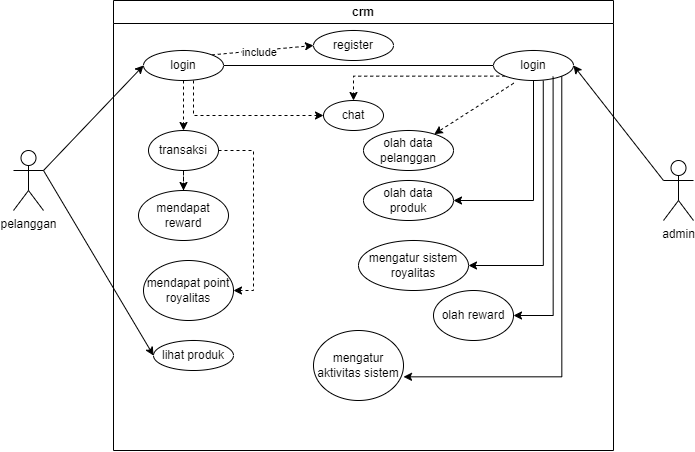

The diagram above was exported from draw.io. Its source (the exported page's mxGraphModel, read from the mxfile embedded in the PNG):
<mxGraphModel dx="1187" dy="697" grid="1" gridSize="10" guides="1" tooltips="1" connect="1" arrows="1" fold="1" page="1" pageScale="1" pageWidth="827" pageHeight="1169" math="0" shadow="0">
  <root>
    <mxCell id="0" />
    <mxCell id="1" parent="0" />
    <mxCell id="3nZZT7rWL6JriLmdPS__-11" style="rounded=0;orthogonalLoop=1;jettySize=auto;html=1;exitX=1;exitY=0.3333333333333333;exitDx=0;exitDy=0;exitPerimeter=0;entryX=0;entryY=0.5;entryDx=0;entryDy=0;" edge="1" parent="1" source="3nZZT7rWL6JriLmdPS__-1" target="3nZZT7rWL6JriLmdPS__-9">
      <mxGeometry relative="1" as="geometry" />
    </mxCell>
    <mxCell id="3nZZT7rWL6JriLmdPS__-13" style="rounded=0;orthogonalLoop=1;jettySize=auto;html=1;exitX=1;exitY=0.3333333333333333;exitDx=0;exitDy=0;exitPerimeter=0;entryX=0;entryY=0.5;entryDx=0;entryDy=0;" edge="1" parent="1" source="3nZZT7rWL6JriLmdPS__-1" target="3nZZT7rWL6JriLmdPS__-8">
      <mxGeometry relative="1" as="geometry" />
    </mxCell>
    <mxCell id="3nZZT7rWL6JriLmdPS__-1" value="pelanggan" style="shape=umlActor;verticalLabelPosition=bottom;verticalAlign=top;html=1;outlineConnect=0;" vertex="1" parent="1">
      <mxGeometry x="90" y="200" width="30" height="60" as="geometry" />
    </mxCell>
    <mxCell id="3nZZT7rWL6JriLmdPS__-4" value="crm" style="swimlane;whiteSpace=wrap;html=1;" vertex="1" parent="1">
      <mxGeometry x="190" y="50" width="500" height="450" as="geometry" />
    </mxCell>
    <mxCell id="3nZZT7rWL6JriLmdPS__-8" value="lihat produk" style="ellipse;whiteSpace=wrap;html=1;" vertex="1" parent="3nZZT7rWL6JriLmdPS__-4">
      <mxGeometry x="40" y="340" width="80" height="30" as="geometry" />
    </mxCell>
    <mxCell id="3nZZT7rWL6JriLmdPS__-14" style="edgeStyle=orthogonalEdgeStyle;rounded=0;orthogonalLoop=1;jettySize=auto;html=1;exitX=1;exitY=0.5;exitDx=0;exitDy=0;entryX=0;entryY=0.5;entryDx=0;entryDy=0;endArrow=none;endFill=0;" edge="1" parent="3nZZT7rWL6JriLmdPS__-4" source="3nZZT7rWL6JriLmdPS__-9" target="3nZZT7rWL6JriLmdPS__-10">
      <mxGeometry relative="1" as="geometry" />
    </mxCell>
    <mxCell id="3nZZT7rWL6JriLmdPS__-17" style="edgeStyle=orthogonalEdgeStyle;rounded=0;orthogonalLoop=1;jettySize=auto;html=1;exitX=0.5;exitY=1;exitDx=0;exitDy=0;entryX=0.5;entryY=0;entryDx=0;entryDy=0;dashed=1;" edge="1" parent="3nZZT7rWL6JriLmdPS__-4" source="3nZZT7rWL6JriLmdPS__-9" target="3nZZT7rWL6JriLmdPS__-16">
      <mxGeometry relative="1" as="geometry" />
    </mxCell>
    <mxCell id="3nZZT7rWL6JriLmdPS__-25" style="rounded=0;orthogonalLoop=1;jettySize=auto;html=1;exitX=1;exitY=0;exitDx=0;exitDy=0;entryX=0;entryY=0.5;entryDx=0;entryDy=0;dashed=1;" edge="1" parent="3nZZT7rWL6JriLmdPS__-4" source="3nZZT7rWL6JriLmdPS__-9" target="3nZZT7rWL6JriLmdPS__-24">
      <mxGeometry relative="1" as="geometry" />
    </mxCell>
    <mxCell id="3nZZT7rWL6JriLmdPS__-26" value="include" style="edgeLabel;html=1;align=center;verticalAlign=middle;resizable=0;points=[];" vertex="1" connectable="0" parent="3nZZT7rWL6JriLmdPS__-25">
      <mxGeometry x="-0.0927" y="-1" relative="1" as="geometry">
        <mxPoint as="offset" />
      </mxGeometry>
    </mxCell>
    <mxCell id="3nZZT7rWL6JriLmdPS__-9" value="login" style="ellipse;whiteSpace=wrap;html=1;" vertex="1" parent="3nZZT7rWL6JriLmdPS__-4">
      <mxGeometry x="30" y="50" width="80" height="30" as="geometry" />
    </mxCell>
    <mxCell id="3nZZT7rWL6JriLmdPS__-27" style="rounded=0;orthogonalLoop=1;jettySize=auto;html=1;exitX=0.253;exitY=1.09;exitDx=0;exitDy=0;exitPerimeter=0;dashed=1;" edge="1" parent="3nZZT7rWL6JriLmdPS__-4" source="3nZZT7rWL6JriLmdPS__-10" target="3nZZT7rWL6JriLmdPS__-23">
      <mxGeometry relative="1" as="geometry" />
    </mxCell>
    <mxCell id="3nZZT7rWL6JriLmdPS__-32" style="edgeStyle=orthogonalEdgeStyle;rounded=0;orthogonalLoop=1;jettySize=auto;html=1;exitX=0;exitY=1;exitDx=0;exitDy=0;entryX=0.5;entryY=0;entryDx=0;entryDy=0;dashed=1;" edge="1" parent="3nZZT7rWL6JriLmdPS__-4" source="3nZZT7rWL6JriLmdPS__-10" target="3nZZT7rWL6JriLmdPS__-30">
      <mxGeometry relative="1" as="geometry" />
    </mxCell>
    <mxCell id="3nZZT7rWL6JriLmdPS__-35" style="rounded=0;orthogonalLoop=1;jettySize=auto;html=1;exitX=0.5;exitY=1;exitDx=0;exitDy=0;entryX=1;entryY=0.5;entryDx=0;entryDy=0;edgeStyle=orthogonalEdgeStyle;" edge="1" parent="3nZZT7rWL6JriLmdPS__-4" source="3nZZT7rWL6JriLmdPS__-10" target="3nZZT7rWL6JriLmdPS__-28">
      <mxGeometry relative="1" as="geometry" />
    </mxCell>
    <mxCell id="3nZZT7rWL6JriLmdPS__-10" value="login" style="ellipse;whiteSpace=wrap;html=1;" vertex="1" parent="3nZZT7rWL6JriLmdPS__-4">
      <mxGeometry x="380" y="50" width="80" height="30" as="geometry" />
    </mxCell>
    <mxCell id="3nZZT7rWL6JriLmdPS__-20" style="edgeStyle=orthogonalEdgeStyle;rounded=0;orthogonalLoop=1;jettySize=auto;html=1;exitX=0.5;exitY=1;exitDx=0;exitDy=0;dashed=1;" edge="1" parent="3nZZT7rWL6JriLmdPS__-4" source="3nZZT7rWL6JriLmdPS__-16" target="3nZZT7rWL6JriLmdPS__-18">
      <mxGeometry relative="1" as="geometry" />
    </mxCell>
    <mxCell id="3nZZT7rWL6JriLmdPS__-22" style="edgeStyle=orthogonalEdgeStyle;rounded=0;orthogonalLoop=1;jettySize=auto;html=1;exitX=1;exitY=0.5;exitDx=0;exitDy=0;entryX=1;entryY=0.5;entryDx=0;entryDy=0;dashed=1;" edge="1" parent="3nZZT7rWL6JriLmdPS__-4" source="3nZZT7rWL6JriLmdPS__-16" target="3nZZT7rWL6JriLmdPS__-19">
      <mxGeometry relative="1" as="geometry" />
    </mxCell>
    <mxCell id="3nZZT7rWL6JriLmdPS__-16" value="transaksi" style="ellipse;whiteSpace=wrap;html=1;" vertex="1" parent="3nZZT7rWL6JriLmdPS__-4">
      <mxGeometry x="35" y="130" width="70" height="40" as="geometry" />
    </mxCell>
    <mxCell id="3nZZT7rWL6JriLmdPS__-19" value="mendapat point royalitas" style="ellipse;whiteSpace=wrap;html=1;" vertex="1" parent="3nZZT7rWL6JriLmdPS__-4">
      <mxGeometry x="30" y="260" width="90" height="60" as="geometry" />
    </mxCell>
    <mxCell id="3nZZT7rWL6JriLmdPS__-18" value="mendapat reward" style="ellipse;whiteSpace=wrap;html=1;" vertex="1" parent="3nZZT7rWL6JriLmdPS__-4">
      <mxGeometry x="25" y="190" width="90" height="50" as="geometry" />
    </mxCell>
    <mxCell id="3nZZT7rWL6JriLmdPS__-23" value="olah data pelanggan" style="ellipse;whiteSpace=wrap;html=1;" vertex="1" parent="3nZZT7rWL6JriLmdPS__-4">
      <mxGeometry x="250" y="130" width="90" height="40" as="geometry" />
    </mxCell>
    <mxCell id="3nZZT7rWL6JriLmdPS__-24" value="register" style="ellipse;whiteSpace=wrap;html=1;" vertex="1" parent="3nZZT7rWL6JriLmdPS__-4">
      <mxGeometry x="200" y="30" width="80" height="30" as="geometry" />
    </mxCell>
    <mxCell id="3nZZT7rWL6JriLmdPS__-28" value="olah data produk" style="ellipse;whiteSpace=wrap;html=1;" vertex="1" parent="3nZZT7rWL6JriLmdPS__-4">
      <mxGeometry x="250" y="180" width="90" height="40" as="geometry" />
    </mxCell>
    <mxCell id="3nZZT7rWL6JriLmdPS__-29" value="mengatur sistem royalitas" style="ellipse;whiteSpace=wrap;html=1;" vertex="1" parent="3nZZT7rWL6JriLmdPS__-4">
      <mxGeometry x="245" y="240" width="110" height="50" as="geometry" />
    </mxCell>
    <mxCell id="3nZZT7rWL6JriLmdPS__-30" value="chat" style="ellipse;whiteSpace=wrap;html=1;" vertex="1" parent="3nZZT7rWL6JriLmdPS__-4">
      <mxGeometry x="210" y="100" width="60" height="30" as="geometry" />
    </mxCell>
    <mxCell id="3nZZT7rWL6JriLmdPS__-31" style="edgeStyle=orthogonalEdgeStyle;rounded=0;orthogonalLoop=1;jettySize=auto;html=1;exitX=0.625;exitY=1;exitDx=0;exitDy=0;entryX=0;entryY=0.5;entryDx=0;entryDy=0;dashed=1;exitPerimeter=0;" edge="1" parent="3nZZT7rWL6JriLmdPS__-4" source="3nZZT7rWL6JriLmdPS__-9" target="3nZZT7rWL6JriLmdPS__-30">
      <mxGeometry relative="1" as="geometry">
        <mxPoint x="80" y="90" as="sourcePoint" />
        <mxPoint x="80" y="140" as="targetPoint" />
      </mxGeometry>
    </mxCell>
    <mxCell id="3nZZT7rWL6JriLmdPS__-33" value="mengatur aktivitas sistem" style="ellipse;whiteSpace=wrap;html=1;" vertex="1" parent="3nZZT7rWL6JriLmdPS__-4">
      <mxGeometry x="200" y="330" width="90" height="70" as="geometry" />
    </mxCell>
    <mxCell id="3nZZT7rWL6JriLmdPS__-34" value="olah reward" style="ellipse;whiteSpace=wrap;html=1;" vertex="1" parent="3nZZT7rWL6JriLmdPS__-4">
      <mxGeometry x="320" y="290" width="80" height="50" as="geometry" />
    </mxCell>
    <mxCell id="3nZZT7rWL6JriLmdPS__-36" style="edgeStyle=orthogonalEdgeStyle;rounded=0;orthogonalLoop=1;jettySize=auto;html=1;exitX=0.622;exitY=1.003;exitDx=0;exitDy=0;entryX=1;entryY=0.5;entryDx=0;entryDy=0;exitPerimeter=0;" edge="1" parent="3nZZT7rWL6JriLmdPS__-4" source="3nZZT7rWL6JriLmdPS__-10" target="3nZZT7rWL6JriLmdPS__-29">
      <mxGeometry relative="1" as="geometry">
        <mxPoint x="459" y="86" as="sourcePoint" />
        <mxPoint x="415" y="190" as="targetPoint" />
      </mxGeometry>
    </mxCell>
    <mxCell id="3nZZT7rWL6JriLmdPS__-37" style="edgeStyle=orthogonalEdgeStyle;rounded=0;orthogonalLoop=1;jettySize=auto;html=1;exitX=0.745;exitY=0.872;exitDx=0;exitDy=0;entryX=1;entryY=0.5;entryDx=0;entryDy=0;exitPerimeter=0;" edge="1" parent="3nZZT7rWL6JriLmdPS__-4" source="3nZZT7rWL6JriLmdPS__-10" target="3nZZT7rWL6JriLmdPS__-34">
      <mxGeometry relative="1" as="geometry">
        <mxPoint x="440" y="90" as="sourcePoint" />
        <mxPoint x="365" y="275" as="targetPoint" />
      </mxGeometry>
    </mxCell>
    <mxCell id="3nZZT7rWL6JriLmdPS__-38" style="edgeStyle=orthogonalEdgeStyle;rounded=0;orthogonalLoop=1;jettySize=auto;html=1;exitX=1;exitY=1;exitDx=0;exitDy=0;entryX=1;entryY=0.662;entryDx=0;entryDy=0;entryPerimeter=0;" edge="1" parent="3nZZT7rWL6JriLmdPS__-4" source="3nZZT7rWL6JriLmdPS__-10" target="3nZZT7rWL6JriLmdPS__-33">
      <mxGeometry relative="1" as="geometry">
        <Array as="points">
          <mxPoint x="448" y="376" />
        </Array>
      </mxGeometry>
    </mxCell>
    <mxCell id="3nZZT7rWL6JriLmdPS__-15" style="rounded=0;orthogonalLoop=1;jettySize=auto;html=1;exitX=0;exitY=0.3333333333333333;exitDx=0;exitDy=0;exitPerimeter=0;entryX=1;entryY=0.5;entryDx=0;entryDy=0;" edge="1" parent="1" source="3nZZT7rWL6JriLmdPS__-5" target="3nZZT7rWL6JriLmdPS__-10">
      <mxGeometry relative="1" as="geometry" />
    </mxCell>
    <mxCell id="3nZZT7rWL6JriLmdPS__-5" value="admin" style="shape=umlActor;verticalLabelPosition=bottom;verticalAlign=top;html=1;outlineConnect=0;" vertex="1" parent="1">
      <mxGeometry x="740" y="210" width="30" height="60" as="geometry" />
    </mxCell>
  </root>
</mxGraphModel>